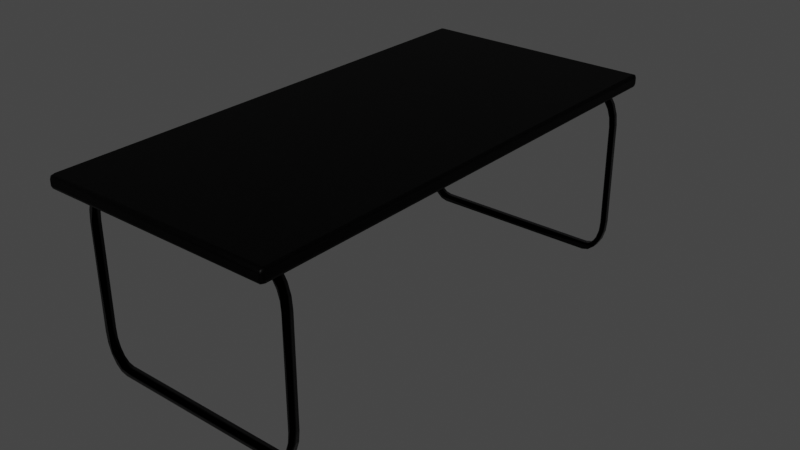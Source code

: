# Source: Desk.blend  (saved by Blender 2.81.16; exported with 4.5.12 LTS)
import bpy
from mathutils import Matrix  # noqa: F401  (used for matrix-valued properties, if any)

bpy.ops.wm.read_factory_settings(use_empty=True)
scene = bpy.context.scene
scene.name = 'Scene'

# ---- collections
col_collection_1 = bpy.data.collections.new('Collection 1'); scene.collection.children.link(col_collection_1)

# ---- materials (node trees are filled in below, after node groups)
mat_table = bpy.data.materials.new('Table')
mat_table.use_transparent_shadow = False
mat_table.roughness = 0.15
mat_table.metallic = 1.0
mat_metal_table = bpy.data.materials.new('metal table')
mat_metal_table.use_transparent_shadow = False

# ---- material node trees
mat_table.use_nodes = True; mat_table.node_tree.nodes.clear()
_N = mat_table.node_tree.nodes; _L = mat_table.node_tree.links
n0 = _N.new('ShaderNodeOutputMaterial'); n0.name = 'Material Output'; n0.location = (300, 300)
n1 = _N.new('ShaderNodeBsdfPrincipled'); n1.name = 'Principled BSDF'; n1.location = (10, 300)
n1.distribution = 'GGX'
n1.subsurface_method = 'BURLEY'
n1.inputs[0].default_value = (0.0, 0.0, 0.0, 1.0)
n1.inputs[2].default_value = 0.4455
n1.inputs[3].default_value = 1.45
n1.inputs[13].default_value = 0.07409
n1.inputs[27].default_value = (0.0, 0.0, 0.0, 1.0)
n1.inputs[28].default_value = 1.0
_L.new(n1.outputs[0], n0.inputs[0])
n0.is_active_output = True
mat_metal_table.use_nodes = True; mat_metal_table.node_tree.nodes.clear()
_N = mat_metal_table.node_tree.nodes; _L = mat_metal_table.node_tree.links
n0 = _N.new('ShaderNodeOutputMaterial'); n0.name = 'Material Output'; n0.location = (300, 300)
n1 = _N.new('ShaderNodeBsdfPrincipled'); n1.name = 'Principled BSDF'; n1.location = (-52, 296)
n1.distribution = 'GGX'
n1.subsurface_method = 'BURLEY'
n1.inputs[0].default_value = (0.0, 0.0, 0.0, 1.0)
n1.inputs[1].default_value = 0.8545
n1.inputs[2].default_value = 0.1591
n1.inputs[3].default_value = 1.0
n1.inputs[13].default_value = 0.6227
n1.inputs[27].default_value = (0.0, 0.0, 0.0, 1.0)
n1.inputs[28].default_value = 1.0
_L.new(n1.outputs[0], n0.inputs[0])
n0.is_active_output = True

# ---- world
world_world = bpy.data.worlds.new('World'); scene.world = world_world
world_world.use_nodes = True; world_world.node_tree.nodes.clear()
_N = world_world.node_tree.nodes; _L = world_world.node_tree.links
n0 = _N.new('ShaderNodeOutputWorld'); n0.name = 'World Output'; n0.location = (300, 300)
n1 = _N.new('ShaderNodeBackground'); n1.name = 'Background'; n1.location = (10, 300)
n1.inputs[0].default_value = (0.05088, 0.05088, 0.05088, 1.0)
_L.new(n1.outputs[0], n0.inputs[0])
n0.is_active_output = True
world_world.color = (0.05088, 0.05088, 0.05088)
world_world.use_sun_shadow = False
world_world.sun_shadow_jitter_overblur = 0.0

# ---- meshes
me_plane_004 = bpy.data.meshes.new('Plane.004')
me_plane_004.from_pydata([(-0.5489, 0.9358, 1.297), (0.6585, 0.9358, 1.297), (0.6585, 0.9651, 1.297), (-0.5489, 0.9651, 1.297), (0.6585, 0.9358, -1.304), (-0.5489, 0.9358, -1.304), (-0.5489, 0.9651, -1.304), (0.6585, 0.9651, -1.304), (-0.5489, 0.9158, 1.271), (-0.5489, 0.9158, -1.278), (0.6585, 0.9158, -1.278), (0.6585, 0.9158, 1.271), (-0.5489, 0.9851, 1.271), (0.6585, 0.9851, 1.271), (0.6585, 0.9851, -1.278), (-0.5489, 0.9851, -1.278), (0.6709, 0.9358, 1.271), (0.6709, 0.9358, -1.278), (0.6709, 0.9651, -1.278), (0.6709, 0.9651, 1.271), (-0.5612, 0.9358, 1.271), (-0.5576, 0.9216, 1.271), (-0.556, 0.9242, 1.287), (-0.5576, 0.9358, 1.29), (-0.5489, 0.9216, 1.29), (0.6585, 0.9216, 1.29), (0.6657, 0.9242, 1.287), (0.6673, 0.9358, 1.29), (0.6673, 0.9216, 1.271), (-0.5612, 0.9358, -1.278), (-0.5576, 0.9358, -1.297), (-0.556, 0.9242, -1.293), (-0.5576, 0.9216, -1.278), (-0.5489, 0.9216, -1.297), (0.6673, 0.9216, -1.278), (0.6657, 0.9242, -1.293), (0.6673, 0.9358, -1.297), (0.6585, 0.9216, -1.297), (-0.5612, 0.9651, -1.278), (-0.5576, 0.9792, -1.278), (-0.556, 0.9766, -1.293), (-0.5576, 0.9651, -1.297), (-0.5489, 0.9792, -1.297), (-0.5612, 0.9651, 1.271), (-0.5576, 0.9651, 1.29), (-0.556, 0.9766, 1.287), (-0.5576, 0.9792, 1.271), (-0.5489, 0.9792, 1.29), (0.6673, 0.9651, 1.29), (0.6657, 0.9766, 1.287), (0.6585, 0.9792, 1.29), (0.6673, 0.9792, 1.271), (0.6673, 0.9651, -1.297), (0.6657, 0.9766, -1.293), (0.6673, 0.9792, -1.278), (0.6585, 0.9792, -1.297)], [], [(0, 1, 2, 3), (4, 5, 6, 7), (8, 9, 10, 11), (12, 13, 14, 15), (16, 17, 18, 19), (20, 21, 22, 23), (8, 24, 22, 21), (0, 23, 22, 24), (1, 25, 26, 27), (11, 28, 26, 25), (16, 27, 26, 28), (29, 30, 31, 32), (5, 33, 31, 30), (9, 32, 31, 33), (17, 34, 35, 36), (10, 37, 35, 34), (4, 36, 35, 37), (38, 39, 40, 41), (15, 42, 40, 39), (6, 41, 40, 42), (43, 44, 45, 46), (3, 47, 45, 44), (12, 46, 45, 47), (2, 48, 49, 50), (19, 51, 49, 48), (13, 50, 49, 51), (18, 52, 53, 54), (7, 55, 53, 52), (14, 54, 53, 55), (9, 8, 21, 32), (32, 21, 20, 29), (8, 11, 25, 24), (24, 25, 1, 0), (11, 10, 34, 28), (28, 34, 17, 16), (10, 9, 33, 37), (37, 33, 5, 4), (38, 43, 46, 39), (39, 46, 12, 15), (3, 2, 50, 47), (47, 50, 13, 12), (19, 18, 54, 51), (51, 54, 14, 13), (7, 6, 42, 55), (55, 42, 15, 14), (4, 7, 52, 36), (36, 52, 18, 17), (2, 1, 27, 48), (48, 27, 16, 19), (0, 3, 44, 23), (23, 44, 43, 20), (6, 5, 30, 41), (41, 30, 29, 38), (29, 20, 43, 38)])
me_plane_004.polygons.foreach_set('use_smooth', [True] * 54)
_k = set([(0, 1), (0, 3), (1, 2), (2, 3), (4, 5), (4, 7), (5, 6), (6, 7), (8, 9), (8, 11), (9, 10), (10, 11), (12, 13), (12, 15), (13, 14), (14, 15), (16, 17), (16, 19), (17, 18), (18, 19), (20, 29), (20, 43), (29, 38), (38, 43)])
me_plane_004.attributes.new('sharp_edge', 'BOOLEAN', 'EDGE').data.foreach_set('value', [ (min(e.vertices), max(e.vertices)) in _k for e in me_plane_004.edges])
_uv = me_plane_004.uv_layers.new(name='UVMap')
_uv.uv.foreach_set('vector', [0.9763, 0.3252, 0.9763, 0.00233, 0.9845, 0.00233, 0.9845, 0.3252, 0.9845, 0.3299, 0.9845, 0.6527, 0.9763, 0.6527, 0.9763, 0.3299, 0.6814, 0.00492, 0.6814, 0.6867, 0.3443, 0.6867, 0.3443, 0.00492, 0.002432, 0.00492, 0.3395, 0.00492, 0.3395, 0.6867, 0.002432, 0.6867, 0.9602, 0.6867, 0.9602, 0.004919, 0.9684, 0.004919, 0.9684, 0.6867, 0.9441, 0.00492, 0.9402, 0.00492, 0.9409, 0.0009028, 0.9441, 0.0, 0.6814, 0.00492, 0.6814, 0.0, 0.6834, 0.0009027, 0.6838, 0.00492, 0.9763, 0.3252, 0.9763, 0.3275, 0.9731, 0.3271, 0.9723, 0.3252, 0.9763, 0.00233, 0.9723, 0.00233, 0.9731, 0.0004276, 0.9763, 0.0, 0.3443, 0.00492, 0.3419, 0.00492, 0.3424, 0.0009027, 0.3443, 0.0, 0.9602, 0.6867, 0.9602, 0.6916, 0.957, 0.6907, 0.9563, 0.6867, 0.9441, 0.6867, 0.9441, 0.6916, 0.9409, 0.6907, 0.9402, 0.6867, 0.9845, 0.6527, 0.9884, 0.6527, 0.9877, 0.6546, 0.9845, 0.6551, 0.6814, 0.6867, 0.6838, 0.6867, 0.6834, 0.6907, 0.6814, 0.6916, 0.9602, 0.004919, 0.9563, 0.004919, 0.957, 0.0009028, 0.9602, 0.0, 0.3443, 0.6867, 0.3443, 0.6916, 0.3424, 0.6907, 0.3419, 0.6867, 0.9845, 0.3299, 0.9845, 0.3275, 0.9877, 0.328, 0.9884, 0.3299, 0.9523, 0.6867, 0.9563, 0.6867, 0.9555, 0.6907, 0.9523, 0.6916, 0.002432, 0.6867, 0.002432, 0.6916, 0.0004465, 0.6907, 1.997e-07, 0.6867, 0.9763, 0.6527, 0.9763, 0.6551, 0.9731, 0.6546, 0.9723, 0.6527, 0.9523, 0.00492, 0.9523, 0.0, 0.9555, 0.0009028, 0.9563, 0.00492, 0.9845, 0.3252, 0.9884, 0.3252, 0.9877, 0.3271, 0.9845, 0.3275, 0.002432, 0.00492, 0.0, 0.00492, 0.0004463, 0.0009028, 0.002432, 0.0, 0.9845, 0.00233, 0.9845, 0.0, 0.9877, 0.0004276, 0.9884, 0.00233, 0.9684, 0.6867, 0.9723, 0.6867, 0.9716, 0.6907, 0.9684, 0.6916, 0.3395, 0.00492, 0.3395, 0.0, 0.3415, 0.0009028, 0.3419, 0.00492, 0.9684, 0.004919, 0.9684, 0.0, 0.9716, 0.0009028, 0.9723, 0.004919, 0.9763, 0.3299, 0.9723, 0.3299, 0.9731, 0.328, 0.9763, 0.3275, 0.3395, 0.6867, 0.3419, 0.6867, 0.3415, 0.6907, 0.3395, 0.6916, 0.6814, 0.6867, 0.6814, 0.00492, 0.6838, 0.00492, 0.6838, 0.6867, 0.9402, 0.6867, 0.9402, 0.00492, 0.9441, 0.00492, 0.9441, 0.6867, 0.6814, 0.00492, 0.3443, 0.00492, 0.3443, 0.0, 0.6814, 0.0, 0.9723, 0.3252, 0.9723, 0.00233, 0.9763, 0.00233, 0.9763, 0.3252, 0.3443, 0.00492, 0.3443, 0.6867, 0.3419, 0.6867, 0.3419, 0.00492, 0.9563, 0.6867, 0.9563, 0.004919, 0.9602, 0.004919, 0.9602, 0.6867, 0.3443, 0.6867, 0.6814, 0.6867, 0.6814, 0.6916, 0.3443, 0.6916, 0.9884, 0.3299, 0.9884, 0.6527, 0.9845, 0.6527, 0.9845, 0.3299, 0.9523, 0.6867, 0.9523, 0.00492, 0.9563, 0.00492, 0.9563, 0.6867, 1.997e-07, 0.6867, 0.0, 0.00492, 0.002432, 0.00492, 0.002432, 0.6867, 0.9845, 0.3252, 0.9845, 0.00233, 0.9884, 0.00233, 0.9884, 0.3252, 0.002432, 0.0, 0.3395, 0.0, 0.3395, 0.00492, 0.002432, 0.00492, 0.9684, 0.6867, 0.9684, 0.004919, 0.9723, 0.004919, 0.9723, 0.6867, 0.3419, 0.00492, 0.3419, 0.6867, 0.3395, 0.6867, 0.3395, 0.00492, 0.9763, 0.3299, 0.9763, 0.6527, 0.9723, 0.6527, 0.9723, 0.3299, 0.3395, 0.6916, 0.002432, 0.6916, 0.002432, 0.6867, 0.3395, 0.6867, 0.9845, 0.3299, 0.9763, 0.3299, 0.9763, 0.3275, 0.9845, 0.3275, 0.9602, 0.0, 0.9684, 0.0, 0.9684, 0.004919, 0.9602, 0.004919, 0.9845, 0.00233, 0.9763, 0.00233, 0.9763, 0.0, 0.9845, 0.0, 0.9684, 0.6916, 0.9602, 0.6916, 0.9602, 0.6867, 0.9684, 0.6867, 0.9763, 0.3252, 0.9845, 0.3252, 0.9845, 0.3275, 0.9763, 0.3275, 0.9441, 0.0, 0.9523, 0.0, 0.9523, 0.00492, 0.9441, 0.00492, 0.9763, 0.6527, 0.9845, 0.6527, 0.9845, 0.6551, 0.9763, 0.6551, 0.9523, 0.6916, 0.9441, 0.6916, 0.9441, 0.6867, 0.9523, 0.6867, 0.9441, 0.6867, 0.9441, 0.00492, 0.9523, 0.00492, 0.9523, 0.6867])
me_plane_004.materials.append(mat_table)
me_plane_004.materials.append(mat_metal_table)
me_plane_004.use_remesh_fix_poles = True
me_plane_004.use_remesh_preserve_attributes = False
me_plane_004.use_mirror_vertex_groups = False
me_plane_004.update()
me_plane_004.normals_split_custom_set([tuple(v) for v in zip(*[iter([0.0, 0.0, 1.0, 0.0, 0.0, 1.0, 0.0, 0.0, 1.0, 0.0, 0.0, 1.0, 0.0, 0.0, -1.0, 0.0, 0.0, -1.0, 0.0, 0.0, -1.0, 0.0, 0.0, -1.0, 0.0, -1.0, 0.0, 0.0, -1.0, 0.0, 0.0, -1.0, 0.0, 0.0, -1.0, 0.0, 0.0, 1.0, 0.0, 0.0, 1.0, 0.0, 0.0, 1.0, 0.0, 0.0, 1.0, 0.0, 1.0, 0.0, 0.0, 1.0, 0.0, 0.0, 1.0, 0.0, 0.0, 1.0, 0.0, 0.0, -0.9907, 0.07738, -0.1118, -0.7992, -0.598, -0.0612, -0.7486, -0.5206, 0.4107, -0.8518, 0.01592, 0.5237, -0.1209, -0.9911, -0.0564, -0.1099, -0.744, 0.659, -0.7486, -0.5206, 0.4107, -0.7992, -0.598, -0.0612, -0.1899, -0.0483, 0.9806, -0.8518, 0.01592, 0.5237, -0.7486, -0.5206, 0.4107, -0.1099, -0.744, 0.659, 0.1899, -0.04831, 0.9806, 0.1099, -0.7441, 0.659, 0.7486, -0.5206, 0.4107, 0.8552, 0.01582, 0.5181, 0.1209, -0.9911, -0.05641, 0.7992, -0.598, -0.06119, 0.7486, -0.5206, 0.4107, 0.1099, -0.7441, 0.659, 0.9907, 0.07739, -0.1118, 0.8552, 0.01582, 0.5181, 0.7486, -0.5206, 0.4107, 0.7992, -0.598, -0.06119, -0.9907, 0.07739, 0.1118, -0.8379, 0.01353, -0.5457, -0.7486, -0.5206, -0.4107, -0.8039, -0.5916, 0.0616, -0.1899, -0.04832, -0.9806, -0.1099, -0.744, -0.6591, -0.7486, -0.5206, -0.4107, -0.8379, 0.01353, -0.5457, -0.1209, -0.9911, 0.0564, -0.8039, -0.5916, 0.0616, -0.7486, -0.5206, -0.4107, -0.1099, -0.744, -0.6591, 0.9907, 0.07739, 0.1118, 0.7992, -0.598, 0.06118, 0.7486, -0.5206, -0.4107, 0.8518, 0.0159, -0.5237, 0.1209, -0.9911, 0.05639, 0.1099, -0.744, -0.659, 0.7486, -0.5206, -0.4107, 0.7992, -0.598, 0.06118, 0.1899, -0.04831, -0.9806, 0.8518, 0.0159, -0.5237, 0.7486, -0.5206, -0.4107, 0.1099, -0.744, -0.659, -0.9907, -0.07738, 0.1118, -0.7992, 0.598, 0.06118, -0.7486, 0.5206, -0.4107, -0.8518, -0.01592, -0.5237, -0.1209, 0.9911, 0.05638, -0.1099, 0.744, -0.659, -0.7486, 0.5206, -0.4107, -0.7992, 0.598, 0.06118, -0.1899, 0.04832, -0.9806, -0.8518, -0.01592, -0.5237, -0.7486, 0.5206, -0.4107, -0.1099, 0.744, -0.659, -0.9907, -0.07739, -0.1118, -0.8378, -0.01352, 0.5458, -0.7486, 0.5206, 0.4107, -0.8039, 0.5916, -0.0616, -0.1899, 0.04828, 0.9806, -0.1099, 0.7441, 0.659, -0.7486, 0.5206, 0.4107, -0.8378, -0.01352, 0.5458, -0.1209, 0.9911, -0.0564, -0.8039, 0.5916, -0.0616, -0.7486, 0.5206, 0.4107, -0.1099, 0.7441, 0.659, 0.1899, 0.04827, 0.9806, 0.8378, -0.01352, 0.5458, 0.7486, 0.5206, 0.4107, 0.109, 0.7525, 0.6495, 0.9907, -0.07738, -0.1118, 0.7992, 0.598, -0.06118, 0.7486, 0.5206, 0.4107, 0.8378, -0.01352, 0.5458, 0.1209, 0.9911, -0.05639, 0.109, 0.7525, 0.6495, 0.7486, 0.5206, 0.4107, 0.7992, 0.598, -0.06118, 0.9907, -0.07739, 0.1118, 0.8378, -0.01351, -0.5458, 0.7486, 0.5206, -0.4107, 0.8039, 0.5916, 0.06159, 0.1899, 0.04832, -0.9806, 0.1099, 0.7441, -0.659, 0.7486, 0.5206, -0.4107, 0.8378, -0.01351, -0.5458, 0.1209, 0.9911, 0.05639, 0.8039, 0.5916, 0.06159, 0.7486, 0.5206, -0.4107, 0.1099, 0.7441, -0.659, -0.1209, -0.9911, 0.0564, -0.1209, -0.9911, -0.0564, -0.7992, -0.598, -0.0612, -0.8039, -0.5916, 0.0616, -0.8039, -0.5916, 0.0616, -0.7992, -0.598, -0.0612, -0.9907, 0.07738, -0.1118, -0.9907, 0.07739, 0.1118, -0.1209, -0.9911, -0.0564, 0.1209, -0.9911, -0.05641, 0.1099, -0.7441, 0.659, -0.1099, -0.744, 0.659, -0.1099, -0.744, 0.659, 0.1099, -0.7441, 0.659, 0.1899, -0.04831, 0.9806, -0.1899, -0.0483, 0.9806, 0.1209, -0.9911, -0.05641, 0.1209, -0.9911, 0.05639, 0.7992, -0.598, 0.06118, 0.7992, -0.598, -0.06119, 0.7992, -0.598, -0.06119, 0.7992, -0.598, 0.06118, 0.9907, 0.07739, 0.1118, 0.9907, 0.07739, -0.1118, 0.1209, -0.9911, 0.05639, -0.1209, -0.9911, 0.0564, -0.1099, -0.744, -0.6591, 0.1099, -0.744, -0.659, 0.1099, -0.744, -0.659, -0.1099, -0.744, -0.6591, -0.1899, -0.04832, -0.9806, 0.1899, -0.04831, -0.9806, -0.9907, -0.07738, 0.1118, -0.9907, -0.07739, -0.1118, -0.8039, 0.5916, -0.0616, -0.7992, 0.598, 0.06118, -0.7992, 0.598, 0.06118, -0.8039, 0.5916, -0.0616, -0.1209, 0.9911, -0.0564, -0.1209, 0.9911, 0.05638, -0.1899, 0.04828, 0.9806, 0.1899, 0.04827, 0.9806, 0.109, 0.7525, 0.6495, -0.1099, 0.7441, 0.659, -0.1099, 0.7441, 0.659, 0.109, 0.7525, 0.6495, 0.1209, 0.9911, -0.05639, -0.1209, 0.9911, -0.0564, 0.9907, -0.07738, -0.1118, 0.9907, -0.07739, 0.1118, 0.8039, 0.5916, 0.06159, 0.7992, 0.598, -0.06118, 0.7992, 0.598, -0.06118, 0.8039, 0.5916, 0.06159, 0.1209, 0.9911, 0.05639, 0.1209, 0.9911, -0.05639, 0.1899, 0.04832, -0.9806, -0.1899, 0.04832, -0.9806, -0.1099, 0.744, -0.659, 0.1099, 0.7441, -0.659, 0.1099, 0.7441, -0.659, -0.1099, 0.744, -0.659, -0.1209, 0.9911, 0.05638, 0.1209, 0.9911, 0.05639, 0.1899, -0.04831, -0.9806, 0.1899, 0.04832, -0.9806, 0.8378, -0.01351, -0.5458, 0.8518, 0.0159, -0.5237, 0.8518, 0.0159, -0.5237, 0.8378, -0.01351, -0.5458, 0.9907, -0.07739, 0.1118, 0.9907, 0.07739, 0.1118, 0.1899, 0.04827, 0.9806, 0.1899, -0.04831, 0.9806, 0.8552, 0.01582, 0.5181, 0.8378, -0.01352, 0.5458, 0.8378, -0.01352, 0.5458, 0.8552, 0.01582, 0.5181, 0.9907, 0.07739, -0.1118, 0.9907, -0.07738, -0.1118, -0.1899, -0.0483, 0.9806, -0.1899, 0.04828, 0.9806, -0.8378, -0.01352, 0.5458, -0.8518, 0.01592, 0.5237, -0.8518, 0.01592, 0.5237, -0.8378, -0.01352, 0.5458, -0.9907, -0.07739, -0.1118, -0.9907, 0.07738, -0.1118, -0.1899, 0.04832, -0.9806, -0.1899, -0.04832, -0.9806, -0.8379, 0.01353, -0.5457, -0.8518, -0.01592, -0.5237, -0.8518, -0.01592, -0.5237, -0.8379, 0.01353, -0.5457, -0.9907, 0.07739, 0.1118, -0.9907, -0.07738, 0.1118, -1.0, 0.0, 0.0, -1.0, 0.0, 0.0, -1.0, 0.0, 0.0, -1.0, 0.0, 0.0])] * 3)])
me_cube_001 = bpy.data.meshes.new('Cube.001')
me_cube_001.from_pydata([], [], [])
_uv = me_cube_001.uv_layers.new(name='UVMap')
_uv.uv.foreach_set('vector', [])
me_cube_001.use_remesh_fix_poles = True
me_cube_001.use_remesh_preserve_attributes = False
me_cube_001.use_mirror_vertex_groups = False
me_cube_001.update()
me_plane_005 = bpy.data.meshes.new('Plane.005')
me_plane_005.from_pydata([(-0.502, 0.1899, 1.406), (-0.5217, 0.1874, 1.406), (-0.5217, 0.1874, 1.364), (-0.502, 0.1899, 1.364), (-0.516, 0.1303, 1.406), (-0.4973, 0.1402, 1.406), (-0.516, 0.1303, 1.364), (-0.4973, 0.1402, 1.364), (-0.4995, 0.07775, 1.406), (-0.4836, 0.09652, 1.406), (-0.4995, 0.07775, 1.364), (-0.4836, 0.09652, 1.364), (-0.4738, 0.03601, 1.406), (-0.4622, 0.06185, 1.406), (-0.4738, 0.03601, 1.364), (-0.4622, 0.06185, 1.364), (-0.4487, 0.0509, 1.406), (-0.4487, 0.0509, 1.364), (-0.4414, 0.009214, 1.406), (-0.4353, 0.03959, 1.406), (-0.4414, 0.009214, 1.364), (-0.4353, 0.03959, 1.364), (-0.4063, 3e-05, 1.406), (-0.4047, 0.03187, 1.406), (-0.4063, 3e-05, 1.364), (-0.4047, 0.03187, 1.364), (0.6314, 0.1874, 1.406), (0.6117, 0.1899, 1.406), (0.6314, 0.1874, 1.364), (0.6117, 0.1899, 1.364), (0.607, 0.1402, 1.406), (0.6257, 0.1303, 1.406), (0.6257, 0.1303, 1.364), (0.607, 0.1402, 1.364), (0.5933, 0.09652, 1.406), (0.6092, 0.07775, 1.406), (0.6092, 0.07775, 1.364), (0.5933, 0.09652, 1.364), (0.5719, 0.06185, 1.406), (0.5835, 0.03601, 1.406), (0.5835, 0.03601, 1.364), (0.5719, 0.06185, 1.364), (0.5584, 0.0509, 1.406), (0.5584, 0.0509, 1.364), (0.545, 0.03959, 1.406), (0.5511, 0.009214, 1.406), (0.5511, 0.009214, 1.364), (0.545, 0.03959, 1.364), (0.5144, 0.03187, 1.406), (0.5159, 3e-05, 1.406), (0.5159, 3e-05, 1.364), (0.5144, 0.03187, 1.364), (-0.4047, 0.8864, 1.406), (-0.4063, 0.9183, 1.406), (-0.4063, 0.9183, 1.364), (-0.4047, 0.8864, 1.364), (-0.4414, 0.9091, 1.406), (-0.4353, 0.8787, 1.406), (-0.4414, 0.9091, 1.364), (-0.4353, 0.8787, 1.364), (-0.4487, 0.8674, 1.406), (-0.4487, 0.8674, 1.364), (-0.4738, 0.8823, 1.406), (-0.4622, 0.8565, 1.406), (-0.4738, 0.8823, 1.364), (-0.4622, 0.8565, 1.364), (-0.4995, 0.8406, 1.406), (-0.4836, 0.8218, 1.406), (-0.4995, 0.8406, 1.364), (-0.4836, 0.8218, 1.364), (-0.516, 0.788, 1.406), (-0.4973, 0.7781, 1.406), (-0.516, 0.788, 1.364), (-0.4973, 0.7781, 1.364), (-0.5217, 0.7309, 1.406), (-0.502, 0.7284, 1.406), (-0.5217, 0.7309, 1.364), (-0.502, 0.7284, 1.364), (0.5159, 0.9183, 1.406), (0.5144, 0.8864, 1.406), (0.5159, 0.9183, 1.364), (0.5144, 0.8864, 1.364), (0.545, 0.8787, 1.406), (0.5511, 0.9091, 1.406), (0.5511, 0.9091, 1.364), (0.545, 0.8787, 1.364), (0.5584, 0.8674, 1.406), (0.5584, 0.8674, 1.364), (0.5719, 0.8565, 1.406), (0.5835, 0.8823, 1.406), (0.5835, 0.8823, 1.364), (0.5719, 0.8565, 1.364), (0.5933, 0.8218, 1.406), (0.6092, 0.8406, 1.406), (0.6092, 0.8406, 1.364), (0.5933, 0.8218, 1.364), (0.607, 0.7781, 1.406), (0.6257, 0.788, 1.406), (0.6257, 0.788, 1.364), (0.607, 0.7781, 1.364), (0.6117, 0.7284, 1.406), (0.6314, 0.7309, 1.406), (0.6314, 0.7309, 1.364), (0.6117, 0.7284, 1.364), (-0.502, 0.2205, 1.406), (-0.5217, 0.2205, 1.406), (-0.5217, 0.2205, 1.364), (-0.502, 0.2205, 1.364), (-0.502, 0.6979, 1.406), (-0.5217, 0.6979, 1.406), (-0.5217, 0.6979, 1.364), (-0.502, 0.6979, 1.364), (-0.3859, -2e-05, 1.406), (-0.3859, 0.03192, 1.406), (-0.3467, -2e-05, 1.406), (-0.3467, 0.03192, 1.406), (-0.3271, -2e-05, 1.406), (-0.3271, 0.03192, 1.406), (0.4956, -2e-05, 1.406), (0.4956, 0.03192, 1.406), (0.6314, 0.2205, 1.406), (0.6314, 0.2205, 1.364), (0.6117, 0.2205, 1.364), (0.6314, 0.5706, 1.364), (0.6117, 0.5706, 1.364), (0.6314, 0.6024, 1.364), (0.6117, 0.6024, 1.364), (0.6314, 0.6979, 1.406), (0.6314, 0.6979, 1.364), (0.6117, 0.6979, 1.364), (-0.3859, 0.8864, 1.406), (-0.3859, 0.8864, 1.364), (0.4956, 0.8864, 1.406), (0.4956, 0.8864, 1.364), (-0.502, 0.1899, -0.9095), (-0.5217, 0.1874, -0.9095), (-0.5217, 0.1874, -0.951), (-0.502, 0.1899, -0.951), (-0.516, 0.1303, -0.9095), (-0.4973, 0.1402, -0.9095), (-0.516, 0.1303, -0.951), (-0.4973, 0.1402, -0.951), (-0.4995, 0.07775, -0.9095), (-0.4836, 0.09652, -0.9095), (-0.4995, 0.07775, -0.951), (-0.4836, 0.09652, -0.951), (-0.4738, 0.03601, -0.9095), (-0.4622, 0.06185, -0.9095), (-0.4738, 0.03601, -0.951), (-0.4622, 0.06185, -0.951), (-0.4487, 0.0509, -0.9095), (-0.4487, 0.0509, -0.951), (-0.4414, 0.009214, -0.9095), (-0.4353, 0.03959, -0.9095), (-0.4414, 0.009214, -0.951), (-0.4353, 0.03959, -0.951), (-0.4063, 3e-05, -0.9095), (-0.4047, 0.03187, -0.9095), (-0.4063, 3e-05, -0.951), (-0.4047, 0.03187, -0.951), (0.6314, 0.1874, -0.9095), (0.6117, 0.1899, -0.9095), (0.6314, 0.1874, -0.951), (0.6117, 0.1899, -0.951), (0.607, 0.1402, -0.9095), (0.6257, 0.1303, -0.9095), (0.6257, 0.1303, -0.951), (0.607, 0.1402, -0.951), (0.5933, 0.09652, -0.9095), (0.6092, 0.07775, -0.9095), (0.6092, 0.07775, -0.951), (0.5933, 0.09652, -0.951), (0.5719, 0.06185, -0.9095), (0.5835, 0.03601, -0.9095), (0.5835, 0.03601, -0.951), (0.5719, 0.06185, -0.951), (0.5584, 0.0509, -0.9095), (0.5584, 0.0509, -0.951), (0.545, 0.03959, -0.9095), (0.5511, 0.009214, -0.9095), (0.5511, 0.009214, -0.951), (0.545, 0.03959, -0.951), (0.5144, 0.03187, -0.9095), (0.5159, 3e-05, -0.9095), (0.5159, 3e-05, -0.951), (0.5144, 0.03187, -0.951), (-0.4047, 0.8864, -0.9095), (-0.4063, 0.9183, -0.9095), (-0.4063, 0.9183, -0.951), (-0.4047, 0.8864, -0.951), (-0.4414, 0.9091, -0.9095), (-0.4353, 0.8787, -0.9095), (-0.4414, 0.9091, -0.951), (-0.4353, 0.8787, -0.951), (-0.4487, 0.8674, -0.9095), (-0.4487, 0.8674, -0.951), (-0.4738, 0.8823, -0.9095), (-0.4622, 0.8565, -0.9095), (-0.4738, 0.8823, -0.951), (-0.4622, 0.8565, -0.951), (-0.4995, 0.8406, -0.9095), (-0.4836, 0.8218, -0.9095), (-0.4995, 0.8406, -0.951), (-0.4836, 0.8218, -0.951), (-0.516, 0.788, -0.9095), (-0.4973, 0.7781, -0.9095), (-0.516, 0.788, -0.951), (-0.4973, 0.7781, -0.951), (-0.5217, 0.7309, -0.9095), (-0.502, 0.7284, -0.9095), (-0.5217, 0.7309, -0.951), (-0.502, 0.7284, -0.951), (0.5159, 0.9183, -0.9095), (0.5144, 0.8864, -0.9095), (0.5159, 0.9183, -0.951), (0.5144, 0.8864, -0.951), (0.545, 0.8787, -0.9095), (0.5511, 0.9091, -0.9095), (0.5511, 0.9091, -0.951), (0.545, 0.8787, -0.951), (0.5584, 0.8674, -0.9095), (0.5584, 0.8674, -0.951), (0.5719, 0.8565, -0.9095), (0.5835, 0.8823, -0.9095), (0.5835, 0.8823, -0.951), (0.5719, 0.8565, -0.951), (0.5933, 0.8218, -0.9095), (0.6092, 0.8406, -0.9095), (0.6092, 0.8406, -0.951), (0.5933, 0.8218, -0.951), (0.607, 0.7781, -0.9095), (0.6257, 0.788, -0.9095), (0.6257, 0.788, -0.951), (0.607, 0.7781, -0.951), (0.6117, 0.7284, -0.9095), (0.6314, 0.7309, -0.9095), (0.6314, 0.7309, -0.951), (0.6117, 0.7284, -0.951), (-0.502, 0.2205, -0.9095), (-0.5217, 0.2205, -0.9095), (-0.5217, 0.2205, -0.951), (-0.502, 0.2205, -0.951), (-0.502, 0.6979, -0.9095), (-0.5217, 0.6979, -0.9095), (-0.5217, 0.6979, -0.951), (-0.502, 0.6979, -0.951), (-0.3859, -2e-05, -0.9095), (-0.3859, 0.03192, -0.9095), (-0.3859, -2e-05, -0.951), (-0.3859, 0.03192, -0.951), (-0.07248, -2e-05, -0.951), (-0.07248, 0.03192, -0.951), (-0.05289, -2e-05, -0.951), (-0.05289, 0.03192, -0.951), (-0.01371, -2e-05, -0.9095), (-0.01371, 0.03192, -0.9095), (0.04505, -2e-05, -0.9095), (0.04505, 0.03192, -0.9095), (0.4956, -2e-05, -0.9095), (0.4956, 0.03192, -0.9095), (0.4956, -2e-05, -0.951), (0.4956, 0.03192, -0.951), (0.6314, 0.2205, -0.9095), (0.6314, 0.2205, -0.951), (0.6314, 0.6979, -0.9095), (0.6314, 0.6979, -0.951), (-0.3859, 0.8864, -0.9095), (-0.3859, 0.9183, -0.9095), (-0.3859, 0.9183, -0.951), (-0.3859, 0.8864, -0.951), (0.4956, 0.8864, -0.9095), (0.4956, 0.9183, -0.9095), (0.4956, 0.9183, -0.951), (0.4956, 0.8864, -0.951)], [], [(136, 140, 138, 135), (134, 139, 141, 137), (140, 144, 142, 138), (139, 143, 145, 141), (144, 148, 146, 142), (95, 92, 88, 91), (45, 46, 40, 39), (15, 13, 16, 17), (17, 16, 19, 21), (217, 218, 214, 212), (153, 157, 159, 155), (235, 236, 232, 231), (167, 164, 161, 163), (68, 72, 70, 66), (67, 71, 73, 69), (83, 84, 80, 78), (175, 172, 168, 171), (148, 154, 152, 146), (43, 42, 38, 41), (47, 44, 42, 43), (154, 158, 156, 152), (185, 182, 178, 181), (49, 50, 46, 45), (219, 216, 213, 215), (14, 20, 18, 12), (59, 57, 60, 61), (61, 60, 63, 65), (198, 202, 200, 196), (19, 23, 25, 21), (202, 206, 204, 200), (5, 9, 11, 7), (2, 6, 4, 1), (205, 209, 211, 207), (54, 58, 56, 53), (223, 224, 218, 217), (192, 198, 196, 190), (87, 86, 82, 85), (91, 88, 86, 87), (173, 174, 170, 169), (229, 226, 222, 225), (231, 232, 228, 227), (171, 168, 164, 167), (31, 32, 28, 26), (33, 30, 27, 29), (112, 114, 115, 113, 23, 19, 16, 13, 9, 5, 0, 104, 108, 75, 71, 67, 63, 60, 57, 52, 130, 132, 79, 82, 86, 88, 92, 96, 100, 27, 30, 34, 38, 42, 44, 48, 119, 117, 116, 118, 49, 45, 39, 35, 31, 26, 120, 127, 101, 97, 93, 89, 83, 78, 53, 56, 62, 66, 70, 74, 109, 105, 1, 4, 8, 12, 18, 22), (240, 136, 135, 239, 243, 208, 210, 244), (27, 100, 103, 129, 126, 124, 122, 29), (252, 260, 184, 183, 258, 256, 254, 246, 156, 158, 248, 250), (115, 114, 116, 117), (24, 50, 49, 118, 116, 114, 112, 22), (121, 123, 125, 128, 102, 101, 127, 120, 26, 28), (104, 0, 3, 107, 111, 77, 75, 108), (123, 124, 126, 125), (122, 124, 123, 121, 28, 32, 36, 40, 46, 50, 24, 20, 14, 10, 6, 2, 106, 110, 76, 72, 68, 64, 58, 54, 80, 84, 90, 94, 98, 102, 128, 125, 126, 129, 103, 99, 95, 91, 87, 85, 81, 133, 131, 55, 59, 61, 65, 69, 73, 77, 111, 107, 3, 7, 11, 15, 17, 21, 25, 51, 47, 43, 41, 37, 33, 29), (161, 234, 237, 163), (266, 186, 189, 269, 273, 215, 213, 270), (254, 256, 257, 255), (249, 251, 250, 248, 158, 154, 148, 144, 140, 136, 240, 244, 210, 206, 202, 198, 192, 188, 268, 272, 214, 218, 224, 228, 232, 236, 265, 263, 162, 166, 170, 174, 180, 184, 260, 252, 253, 261, 185, 181, 177, 175, 171, 167, 163, 237, 233, 229, 225, 221, 219, 215, 273, 269, 189, 193, 195, 199, 203, 207, 211, 245, 241, 137, 141, 145, 149, 151, 155, 159), (268, 188, 187, 267, 271, 212, 214, 272), (247, 255, 257, 259, 182, 185, 261, 253, 251, 249, 159, 157), (165, 166, 162, 160), (103, 100, 96, 99), (233, 230, 226, 229), (64, 68, 66, 62), (227, 228, 224, 223), (9, 13, 15, 11), (179, 180, 174, 173), (149, 147, 150, 151), (151, 150, 153, 155), (183, 184, 180, 179), (51, 48, 44, 47), (206, 210, 208, 204), (237, 234, 230, 233), (35, 36, 32, 31), (201, 205, 207, 203), (39, 40, 36, 35), (143, 147, 149, 145), (177, 176, 172, 175), (181, 178, 176, 177), (188, 192, 190, 187), (186, 191, 193, 189), (20, 24, 22, 18), (52, 57, 59, 55), (58, 64, 62, 56), (193, 191, 194, 195), (195, 194, 197, 199), (10, 14, 12, 8), (63, 67, 69, 65), (6, 10, 8, 4), (37, 34, 30, 33), (71, 75, 77, 73), (0, 5, 7, 3), (41, 38, 34, 37), (85, 82, 79, 81), (89, 90, 84, 83), (221, 220, 216, 219), (225, 222, 220, 221), (93, 94, 90, 89), (197, 201, 203, 199), (169, 170, 166, 165), (99, 96, 92, 95), (72, 76, 74, 70), (97, 98, 94, 93), (242, 238, 134, 137, 241, 245, 211, 209), (106, 2, 1, 105, 109, 74, 76, 110), (117, 119, 48, 51, 25, 23, 113, 115), (250, 251, 253, 252), (246, 254, 255, 247, 157, 153, 150, 147, 143, 139, 134, 238, 242, 209, 205, 201, 197, 194, 191, 186, 266, 270, 213, 216, 220, 222, 226, 230, 234, 161, 164, 168, 172, 176, 178, 182, 259, 257, 256, 258, 183, 179, 173, 169, 165, 160, 262, 264, 235, 231, 227, 223, 217, 212, 271, 267, 187, 190, 196, 200, 204, 208, 243, 239, 135, 138, 142, 146, 152, 156), (130, 52, 55, 131, 133, 81, 79, 132), (263, 265, 236, 235, 264, 262, 160, 162), (54, 53, 78, 80), (101, 102, 98, 97)])
me_plane_005.polygons.foreach_set('use_smooth', [True] * 112)
_uv = me_plane_005.uv_layers.new(name='UVMap')
_uv.uv.foreach_set('vector', [0.3143, 0.7321, 0.3143, 0.7169, 0.3259, 0.7169, 0.3259, 0.7321, 0.3955, 0.8701, 0.3955, 0.8832, 0.3839, 0.8832, 0.3839, 0.8701, 0.3143, 0.7169, 0.3143, 0.7028, 0.3259, 0.7028, 0.3259, 0.7169, 0.3955, 0.8832, 0.3955, 0.8945, 0.3839, 0.8945, 0.3839, 0.8832, 0.3143, 0.7028, 0.3143, 0.6916, 0.3259, 0.6916, 0.3259, 0.7028, 0.3607, 0.7009, 0.3491, 0.7009, 0.3491, 0.6916, 0.3607, 0.6916, 0.9955, 0.6637, 0.9839, 0.6637, 0.9839, 0.6551, 0.9955, 0.6551, 0.2795, 0.6916, 0.2911, 0.6916, 0.2911, 0.6958, 0.2795, 0.6958, 0.2795, 0.6958, 0.2911, 0.6958, 0.2911, 0.7, 0.2795, 0.7, 0.2679, 0.7017, 0.2795, 0.7017, 0.2795, 0.7114, 0.2679, 0.7114, 0.3027, 0.7, 0.3027, 0.7084, 0.2911, 0.7084, 0.2911, 0.7, 0.3259, 0.8779, 0.3375, 0.8779, 0.3375, 0.8929, 0.3259, 0.8929, 0.3723, 0.8832, 0.3607, 0.8832, 0.3607, 0.8699, 0.3723, 0.8699, 0.3027, 0.9068, 0.3027, 0.8927, 0.3143, 0.8927, 0.3143, 0.9068, 0.3839, 0.7014, 0.3839, 0.7134, 0.3723, 0.7134, 0.3723, 0.7014, 0.2563, 0.7017, 0.2679, 0.7017, 0.2679, 0.7114, 0.2563, 0.7114, 0.3723, 0.9041, 0.3607, 0.9041, 0.3607, 0.8949, 0.3723, 0.8949, 0.9723, 0.9378, 0.9723, 0.9291, 0.9839, 0.9291, 0.9839, 0.9378, 0.3607, 0.9071, 0.3491, 0.9071, 0.3491, 0.9041, 0.3607, 0.9041, 0.3607, 0.9101, 0.3491, 0.9101, 0.3491, 0.9071, 0.3607, 0.9071, 0.9723, 0.9291, 0.9723, 0.9197, 0.9839, 0.9197, 0.9839, 0.9291, 0.2911, 0.9478, 0.3027, 0.9478, 0.3027, 0.9553, 0.2911, 0.9553, 0.9955, 0.6731, 0.9839, 0.6731, 0.9839, 0.6637, 0.9955, 0.6637, 1.0, 0.2694, 0.9884, 0.2694, 0.9884, 0.2612, 1.0, 0.2612, 0.9839, 0.9378, 0.9839, 0.9291, 0.9955, 0.9291, 0.9955, 0.9378, 1.0, 0.2837, 0.9884, 0.2837, 0.9884, 0.2802, 1.0, 0.2802, 1.0, 0.2802, 0.9884, 0.2802, 0.9884, 0.2765, 1.0, 0.2765, 0.3143, 0.918, 0.3143, 0.9068, 0.3259, 0.9068, 0.3259, 0.918, 0.2911, 0.7, 0.2911, 0.7084, 0.2795, 0.7084, 0.2795, 0.7, 0.3143, 0.9068, 0.3143, 0.8927, 0.3259, 0.8927, 0.3259, 0.9068, 0.3839, 0.8832, 0.3839, 0.8945, 0.3723, 0.8945, 0.3723, 0.8832, 0.3027, 0.7321, 0.3027, 0.7169, 0.3143, 0.7169, 0.3143, 0.7321, 0.3955, 0.7134, 0.3955, 0.7267, 0.3839, 0.7267, 0.3839, 0.7134, 0.2679, 0.9516, 0.2679, 0.9602, 0.2563, 0.9602, 0.2563, 0.9516, 0.2679, 0.6916, 0.2795, 0.6916, 0.2795, 0.7017, 0.2679, 0.7017, 0.3143, 0.9251, 0.3143, 0.918, 0.3259, 0.918, 0.3259, 0.9251, 1.0, 0.5495, 0.9884, 0.5495, 0.9884, 0.5459, 1.0, 0.5459, 1.0, 0.5531, 0.9884, 0.5531, 0.9884, 0.5495, 1.0, 0.5495, 0.3259, 0.6916, 0.3375, 0.6916, 0.3375, 0.7034, 0.3259, 0.7034, 0.3723, 0.7009, 0.3607, 0.7009, 0.3607, 0.6916, 0.3723, 0.6916, 0.3259, 0.8929, 0.3375, 0.8929, 0.3375, 0.9065, 0.3259, 0.9065, 0.3723, 0.8949, 0.3607, 0.8949, 0.3607, 0.8832, 0.3723, 0.8832, 0.3491, 0.8909, 0.3375, 0.8909, 0.3375, 0.8756, 0.3491, 0.8756, 0.3607, 0.8832, 0.3491, 0.8832, 0.3491, 0.8699, 0.3607, 0.8699, 0.9402, 0.653, 0.9402, 0.6635, 0.9312, 0.6635, 0.9312, 0.653, 0.9313, 0.648, 0.9291, 0.6398, 0.926, 0.6362, 0.9229, 0.6326, 0.9132, 0.6269, 0.901, 0.6232, 0.8872, 0.622, 0.8786, 0.622, 0.7454, 0.622, 0.7368, 0.622, 0.7229, 0.6232, 0.7108, 0.6269, 0.7011, 0.6326, 0.698, 0.6362, 0.6949, 0.6398, 0.6927, 0.648, 0.6927, 0.653, 0.6927, 0.8887, 0.6927, 0.8938, 0.6949, 0.902, 0.698, 0.9055, 0.7011, 0.9092, 0.7108, 0.9149, 0.7229, 0.9185, 0.7368, 0.9198, 0.8872, 0.9198, 0.901, 0.9185, 0.9132, 0.9149, 0.9229, 0.9092, 0.926, 0.9055, 0.9291, 0.902, 0.9313, 0.8938, 0.9312, 0.8887, 0.9312, 0.6687, 0.9402, 0.6687, 0.9402, 0.8887, 0.9402, 0.8942, 0.9376, 0.9036, 0.9301, 0.9122, 0.9185, 0.9191, 0.9038, 0.9235, 0.8879, 0.925, 0.8786, 0.9251, 0.7454, 0.9251, 0.7361, 0.925, 0.7202, 0.9235, 0.7055, 0.9191, 0.6939, 0.9122, 0.6864, 0.9036, 0.6838, 0.8942, 0.6838, 0.6476, 0.6864, 0.6382, 0.6939, 0.6295, 0.7055, 0.6226, 0.7202, 0.6182, 0.7361, 0.6167, 0.7454, 0.6167, 0.8786, 0.6167, 0.8879, 0.6167, 0.9038, 0.6182, 0.9185, 0.6226, 0.9301, 0.6295, 0.9376, 0.6382, 0.9402, 0.6476, 0.3143, 0.741, 0.3143, 0.7321, 0.3259, 0.7321, 0.3259, 0.741, 0.3259, 0.8686, 0.3259, 0.8775, 0.3143, 0.8775, 0.3143, 0.8686, 0.3491, 0.8699, 0.3491, 0.7259, 0.3607, 0.7259, 0.3607, 0.7341, 0.3607, 0.7596, 0.3607, 0.7681, 0.3607, 0.8617, 0.3607, 0.8699, 0.9723, 0.8253, 0.9723, 0.6786, 0.9723, 0.6731, 0.9839, 0.6731, 0.9839, 0.6786, 0.9839, 0.7991, 0.9839, 0.8148, 0.9839, 0.9143, 0.9839, 0.9197, 0.9723, 0.9197, 0.9723, 0.9143, 0.9723, 0.8305, 0.9312, 0.6635, 0.9402, 0.6635, 0.9402, 0.6687, 0.9312, 0.6687, 0.9839, 0.9197, 0.9839, 0.6731, 0.9955, 0.6731, 0.9955, 0.6786, 0.9955, 0.8986, 0.9955, 0.9038, 0.9955, 0.9143, 0.9955, 0.9197, 0.3375, 0.8667, 0.3375, 0.7735, 0.3375, 0.765, 0.3375, 0.7396, 0.3375, 0.7308, 0.3491, 0.7308, 0.3491, 0.7396, 0.3491, 0.8667, 0.3491, 0.8756, 0.3375, 0.8756, 0.3839, 0.862, 0.3839, 0.8701, 0.3723, 0.8701, 0.3723, 0.862, 0.3723, 0.7349, 0.3723, 0.7267, 0.3839, 0.7267, 0.3839, 0.7349, 0.09707, 0.6916, 0.09707, 0.6969, 0.08819, 0.6969, 0.08819, 0.6916, 0.1948, 0.6969, 0.09707, 0.6969, 0.09707, 0.6916, 0.1948, 0.6916, 0.204, 0.6917, 0.22, 0.6932, 0.2346, 0.6976, 0.2463, 0.7045, 0.2538, 0.7131, 0.2563, 0.7225, 0.2563, 0.9691, 0.2538, 0.9785, 0.2463, 0.9872, 0.2346, 0.9941, 0.22, 0.9985, 0.204, 1.0, 0.1948, 1.0, 0.06153, 1.0, 0.0523, 1.0, 0.03637, 0.9985, 0.02169, 0.9941, 0.01004, 0.9872, 0.002564, 0.9785, 3.328e-08, 0.9691, 0.0, 0.7225, 0.002564, 0.7131, 0.01004, 0.7045, 0.02169, 0.6976, 0.03637, 0.6932, 0.0523, 0.6917, 0.06153, 0.6916, 0.08819, 0.6916, 0.08819, 0.6969, 0.06153, 0.6969, 0.053, 0.6969, 0.03913, 0.6982, 0.02693, 0.7018, 0.01726, 0.7076, 0.0142, 0.7112, 0.01104, 0.7147, 0.008889, 0.7229, 0.008903, 0.728, 0.008903, 0.9637, 0.008889, 0.9687, 0.01104, 0.9769, 0.0142, 0.9805, 0.01726, 0.9841, 0.02693, 0.9898, 0.03913, 0.9935, 0.053, 0.9947, 0.06153, 0.9947, 0.1948, 0.9947, 0.2033, 0.9947, 0.2172, 0.9935, 0.2294, 0.9898, 0.2391, 0.9841, 0.2421, 0.9805, 0.2453, 0.9769, 0.2474, 0.9687, 0.2474, 0.7229, 0.2453, 0.7147, 0.2421, 0.7112, 0.2391, 0.7076, 0.2294, 0.7018, 0.2172, 0.6982, 0.2033, 0.6969, 0.3607, 0.8699, 0.3607, 0.7259, 0.3723, 0.7259, 0.3723, 0.8699, 0.9884, 0.02041, 0.9884, 0.01538, 1.0, 0.01538, 1.0, 0.02041, 1.0, 0.2561, 1.0, 0.2612, 0.9884, 0.2612, 0.9884, 0.2561, 0.6838, 0.4809, 0.6838, 0.4651, 0.6927, 0.4651, 0.6927, 0.4809, 0.9313, 0.272, 0.9313, 0.1882, 0.9402, 0.1882, 0.9402, 0.272, 0.9402, 0.2775, 0.9376, 0.2869, 0.9301, 0.2955, 0.9185, 0.3024, 0.9038, 0.3068, 0.8879, 0.3083, 0.8786, 0.3084, 0.7454, 0.3084, 0.7361, 0.3083, 0.7202, 0.3068, 0.7055, 0.3024, 0.6939, 0.2955, 0.6864, 0.2869, 0.6838, 0.2775, 0.6838, 0.272, 0.6838, 0.03632, 0.6838, 0.03087, 0.6864, 0.02147, 0.6939, 0.01281, 0.7055, 0.005935, 0.7202, 0.001521, 0.7361, 8.049e-06, 0.7454, 1.594e-08, 0.8786, 0.0, 0.8879, 8.033e-06, 0.9038, 0.001521, 0.9185, 0.005935, 0.9301, 0.01281, 0.9376, 0.02147, 0.9402, 0.03087, 0.9402, 0.03632, 0.9402, 0.183, 0.9313, 0.183, 0.9313, 0.03632, 0.9313, 0.03128, 0.9291, 0.0231, 0.926, 0.01952, 0.9229, 0.0159, 0.9132, 0.01019, 0.901, 0.006525, 0.8872, 0.005253, 0.7368, 0.005253, 0.723, 0.006525, 0.7108, 0.01019, 0.7011, 0.0159, 0.698, 0.01952, 0.6949, 0.0231, 0.6927, 0.03128, 0.6927, 0.03632, 0.6927, 0.272, 0.6927, 0.2771, 0.6949, 0.2853, 0.698, 0.2888, 0.7011, 0.2924, 0.7108, 0.2982, 0.723, 0.3018, 0.7368, 0.3031, 0.7454, 0.3031, 0.8786, 0.3031, 0.8872, 0.3031, 0.901, 0.3018, 0.9132, 0.2982, 0.9229, 0.2924, 0.926, 0.2888, 0.9291, 0.2853, 0.9313, 0.2771, 0.2795, 0.9463, 0.2795, 0.9516, 0.2679, 0.9516, 0.2679, 0.9463, 0.2679, 0.7167, 0.2679, 0.7114, 0.2795, 0.7114, 0.2795, 0.7167, 0.3027, 0.7133, 0.3027, 0.8103, 0.3027, 0.8256, 0.3027, 0.9429, 0.3027, 0.9478, 0.2911, 0.9478, 0.2911, 0.9429, 0.2911, 0.8001, 0.2911, 0.795, 0.2911, 0.7133, 0.2911, 0.7084, 0.3027, 0.7084, 0.3259, 0.7178, 0.3375, 0.7178, 0.3375, 0.7331, 0.3259, 0.7331, 0.3607, 0.7259, 0.3491, 0.7259, 0.3491, 0.7126, 0.3607, 0.7126, 0.3723, 0.7126, 0.3607, 0.7126, 0.3607, 0.7009, 0.3723, 0.7009, 0.3027, 0.918, 0.3027, 0.9068, 0.3143, 0.9068, 0.3143, 0.918, 0.3259, 0.9065, 0.3375, 0.9065, 0.3375, 0.917, 0.3259, 0.917, 0.3839, 0.8945, 0.3839, 0.9033, 0.3723, 0.9033, 0.3723, 0.8945, 0.9839, 0.6637, 0.9723, 0.6637, 0.9723, 0.6551, 0.9839, 0.6551, 0.2911, 0.6916, 0.3027, 0.6916, 0.3027, 0.6958, 0.2911, 0.6958, 0.2911, 0.6958, 0.3027, 0.6958, 0.3027, 0.7, 0.2911, 0.7, 0.9839, 0.6731, 0.9723, 0.6731, 0.9723, 0.6637, 0.9839, 0.6637, 0.2795, 0.9478, 0.2911, 0.9478, 0.2911, 0.9553, 0.2795, 0.9553, 0.3143, 0.8927, 0.3143, 0.8775, 0.3259, 0.8775, 0.3259, 0.8927, 0.3723, 0.7259, 0.3607, 0.7259, 0.3607, 0.7126, 0.3723, 0.7126, 0.3491, 0.9053, 0.3375, 0.9053, 0.3375, 0.8909, 0.3491, 0.8909, 0.3955, 0.7014, 0.3955, 0.7134, 0.3839, 0.7134, 0.3839, 0.7014, 0.3491, 0.917, 0.3375, 0.917, 0.3375, 0.9053, 0.3491, 0.9053, 0.3955, 0.8945, 0.3955, 0.9033, 0.3839, 0.9033, 0.3839, 0.8945, 0.3723, 0.9071, 0.3607, 0.9071, 0.3607, 0.9041, 0.3723, 0.9041, 0.3723, 0.9101, 0.3607, 0.9101, 0.3607, 0.9071, 0.3723, 0.9071, 0.2795, 0.9516, 0.2795, 0.9602, 0.2679, 0.9602, 0.2679, 0.9516, 0.9884, 0.01538, 0.9884, 0.007197, 1.0, 0.007197, 1.0, 0.01538, 0.9839, 0.9291, 0.9839, 0.9197, 0.9955, 0.9197, 0.9955, 0.9291, 0.9884, 0.2919, 0.9884, 0.2837, 1.0, 0.2837, 1.0, 0.2919, 0.3027, 0.9251, 0.3027, 0.918, 0.3143, 0.918, 0.3143, 0.9251, 1.0, 0.007197, 0.9884, 0.007197, 0.9884, 0.003613, 1.0, 0.003613, 1.0, 0.003613, 0.9884, 0.003613, 0.9884, 0.0, 1.0, 0.0, 0.3027, 0.7028, 0.3027, 0.6916, 0.3143, 0.6916, 0.3143, 0.7028, 0.3839, 0.6916, 0.3839, 0.7014, 0.3723, 0.7014, 0.3723, 0.6916, 0.3027, 0.7169, 0.3027, 0.7028, 0.3143, 0.7028, 0.3143, 0.7169, 0.3607, 0.8949, 0.3491, 0.8949, 0.3491, 0.8832, 0.3607, 0.8832, 0.3839, 0.7134, 0.3839, 0.7267, 0.3723, 0.7267, 0.3723, 0.7134, 0.3839, 0.8701, 0.3839, 0.8832, 0.3723, 0.8832, 0.3723, 0.8701, 0.3607, 0.9041, 0.3491, 0.9041, 0.3491, 0.8949, 0.3607, 0.8949, 1.0, 0.5459, 0.9884, 0.5459, 0.9884, 0.5377, 1.0, 0.5377, 0.2563, 0.6916, 0.2679, 0.6916, 0.2679, 0.7017, 0.2563, 0.7017, 1.0, 0.2729, 0.9884, 0.2729, 0.9884, 0.2694, 1.0, 0.2694, 1.0, 0.2765, 0.9884, 0.2765, 0.9884, 0.2729, 1.0, 0.2729, 0.3491, 0.7021, 0.3375, 0.7021, 0.3375, 0.6916, 0.3491, 0.6916, 0.3955, 0.6916, 0.3955, 0.7014, 0.3839, 0.7014, 0.3839, 0.6916, 0.3259, 0.7034, 0.3375, 0.7034, 0.3375, 0.7178, 0.3259, 0.7178, 0.3607, 0.7126, 0.3491, 0.7126, 0.3491, 0.7009, 0.3607, 0.7009, 0.3027, 0.8927, 0.3027, 0.8775, 0.3143, 0.8775, 0.3143, 0.8927, 0.3491, 0.7157, 0.3375, 0.7157, 0.3375, 0.7021, 0.3491, 0.7021, 0.3955, 0.7349, 0.3955, 0.862, 0.3955, 0.8701, 0.3839, 0.8701, 0.3839, 0.862, 0.3839, 0.7349, 0.3839, 0.7267, 0.3955, 0.7267, 0.3027, 0.741, 0.3027, 0.7321, 0.3143, 0.7321, 0.3143, 0.741, 0.3143, 0.8686, 0.3143, 0.8775, 0.3027, 0.8775, 0.3027, 0.8686, 0.2911, 0.7286, 0.2911, 0.9429, 0.2911, 0.9478, 0.2795, 0.9478, 0.2795, 0.7084, 0.2911, 0.7084, 0.2911, 0.7133, 0.2911, 0.7235, 0.9402, 0.1882, 0.9313, 0.1882, 0.9313, 0.183, 0.9402, 0.183, 0.6838, 0.5804, 0.6838, 0.4809, 0.6927, 0.4809, 0.6927, 0.5804, 0.6927, 0.5854, 0.6949, 0.5936, 0.698, 0.5972, 0.7011, 0.6008, 0.7108, 0.6065, 0.723, 0.6102, 0.7368, 0.6115, 0.7454, 0.6114, 0.8786, 0.6114, 0.8872, 0.6115, 0.901, 0.6102, 0.9132, 0.6065, 0.9229, 0.6008, 0.926, 0.5972, 0.9291, 0.5936, 0.9313, 0.5854, 0.9313, 0.5804, 0.9313, 0.3447, 0.9313, 0.3396, 0.9291, 0.3315, 0.926, 0.3279, 0.9229, 0.3243, 0.9132, 0.3185, 0.901, 0.3149, 0.8872, 0.3136, 0.7368, 0.3136, 0.723, 0.3149, 0.7108, 0.3185, 0.7011, 0.3243, 0.698, 0.3279, 0.6949, 0.3315, 0.6927, 0.3396, 0.6927, 0.3447, 0.6927, 0.4651, 0.6838, 0.4651, 0.6838, 0.3447, 0.6838, 0.3392, 0.6864, 0.3298, 0.6939, 0.3212, 0.7055, 0.3143, 0.7202, 0.3099, 0.7361, 0.3084, 0.7454, 0.3084, 0.8786, 0.3084, 0.8879, 0.3084, 0.9038, 0.3099, 0.9185, 0.3143, 0.9301, 0.3212, 0.9376, 0.3298, 0.9402, 0.3392, 0.9402, 0.3447, 0.9402, 0.5804, 0.9402, 0.5858, 0.9376, 0.5952, 0.9301, 0.6039, 0.9185, 0.6108, 0.9038, 0.6152, 0.8879, 0.6167, 0.8786, 0.6167, 0.7454, 0.6167, 0.7361, 0.6167, 0.7202, 0.6152, 0.7055, 0.6108, 0.6939, 0.6039, 0.6864, 0.5952, 0.6838, 0.5858, 0.9884, 0.297, 0.9884, 0.2919, 1.0, 0.2919, 1.0, 0.297, 1.0, 0.5327, 1.0, 0.5377, 0.9884, 0.5377, 0.9884, 0.5327, 0.3375, 0.7419, 0.3375, 0.8691, 0.3375, 0.8779, 0.3259, 0.8779, 0.3259, 0.8691, 0.3259, 0.7419, 0.3259, 0.7331, 0.3375, 0.7331, 0.2679, 0.9516, 0.2563, 0.9516, 0.2563, 0.7114, 0.2679, 0.7114, 0.3491, 0.7308, 0.3375, 0.7308, 0.3375, 0.7157, 0.3491, 0.7157])
me_plane_005.materials.append(mat_metal_table)
me_plane_005.use_remesh_fix_poles = True
me_plane_005.use_remesh_preserve_attributes = False
me_plane_005.use_mirror_vertex_groups = False
me_plane_005.update()
me_plane_005.normals_split_custom_set([tuple(v) for v in zip(*[iter([-0.7169, -0.03547, -0.6963, -0.714, -0.1459, -0.6848, -0.714, -0.1459, 0.6848, -0.7169, -0.03547, 0.6963, 0.7168, 0.03423, 0.6964, 0.7146, 0.1447, 0.6844, 0.7146, 0.1447, -0.6844, 0.7168, 0.03423, -0.6964, -0.714, -0.1459, -0.6848, -0.6668, -0.3043, -0.6803, -0.6668, -0.3043, 0.6803, -0.714, -0.1459, 0.6848, 0.7146, 0.1447, 0.6844, 0.6668, 0.3043, 0.6803, 0.6668, 0.3043, -0.6803, 0.7146, 0.1447, -0.6844, -0.6668, -0.3043, -0.6803, -0.5586, -0.4859, -0.6722, -0.5586, -0.4859, 0.6722, -0.6668, -0.3043, 0.6803, -0.6668, -0.3043, -0.6803, -0.6668, -0.3043, 0.6803, -0.5569, -0.4892, 0.6712, -0.5569, -0.4892, -0.6712, 0.3418, -0.6674, 0.6616, 0.3418, -0.6674, -0.6616, 0.5586, -0.4859, -0.6722, 0.5586, -0.4859, 0.6722, 0.5569, 0.4892, -0.6712, 0.5569, 0.4892, 0.6712, 0.452, 0.5466, 0.7049, 0.452, 0.5466, -0.7049, 0.452, 0.5466, -0.7049, 0.452, 0.5466, 0.7049, 0.3429, 0.6686, 0.6598, 0.3429, 0.6686, -0.6598, 0.3419, 0.6674, 0.6616, 0.3419, 0.6674, -0.6616, 0.09348, 0.7274, -0.6798, 0.09348, 0.7274, 0.6798, 0.3429, 0.6686, 0.6598, 0.09034, 0.7276, 0.6801, 0.09034, 0.7276, -0.6801, 0.3429, 0.6686, -0.6598, 0.7169, 0.03546, 0.6963, 0.7169, 0.03546, -0.6963, 0.714, 0.1459, -0.6848, 0.714, 0.1459, 0.6848, -0.7146, 0.1447, -0.6844, -0.7146, 0.1447, 0.6844, -0.7167, 0.03422, 0.6965, -0.7167, 0.03422, -0.6965, -0.6668, 0.3043, -0.6803, -0.714, 0.1459, -0.6848, -0.714, 0.1459, 0.6848, -0.6668, 0.3043, 0.6803, 0.6668, -0.3043, 0.6803, 0.7146, -0.1447, 0.6844, 0.7146, -0.1447, -0.6844, 0.6668, -0.3043, -0.6803, 0.3419, 0.6674, 0.6616, 0.3419, 0.6674, -0.6616, 0.09352, 0.7277, -0.6795, 0.09352, 0.7277, 0.6795, -0.5569, 0.4892, -0.6712, -0.5569, 0.4892, 0.6712, -0.6668, 0.3043, 0.6803, -0.6668, 0.3043, -0.6803, -0.5586, -0.4859, -0.6722, -0.3418, -0.6674, -0.6616, -0.3418, -0.6674, 0.6616, -0.5586, -0.4859, 0.6722, -0.452, 0.5466, -0.7049, -0.452, 0.5466, 0.7049, -0.5569, 0.4892, 0.6712, -0.5569, 0.4892, -0.6712, -0.3429, 0.6686, -0.6598, -0.3429, 0.6686, 0.6598, -0.452, 0.5466, 0.7049, -0.452, 0.5466, -0.7049, -0.3418, -0.6674, -0.6616, -0.09348, -0.7274, -0.6798, -0.09348, -0.7274, 0.6798, -0.3418, -0.6674, 0.6616, -0.09034, 0.7276, -0.6801, -0.09034, 0.7276, 0.6801, -0.3429, 0.6686, 0.6598, -0.3429, 0.6686, -0.6598, 0.09351, -0.7276, 0.6796, 0.09349, -0.7275, -0.6797, 0.3418, -0.6674, -0.6616, 0.3418, -0.6674, 0.6616, -0.3429, -0.6686, -0.6598, -0.3429, -0.6686, 0.6598, -0.09034, -0.7276, 0.6801, -0.09034, -0.7276, -0.6801, -0.5586, -0.4859, -0.6722, -0.3418, -0.6674, -0.6616, -0.3418, -0.6674, 0.6616, -0.5586, -0.4859, 0.6722, 0.3429, -0.6686, -0.6598, 0.3429, -0.6686, 0.6598, 0.452, -0.5466, 0.7049, 0.452, -0.5466, -0.7049, 0.452, -0.5466, -0.7049, 0.452, -0.5466, 0.7049, 0.5569, -0.4892, 0.6712, 0.5569, -0.4892, -0.6712, -0.5586, 0.4859, -0.6722, -0.6668, 0.3043, -0.6803, -0.6668, 0.3043, 0.6803, -0.5586, 0.4859, 0.6722, 0.3429, 0.6686, 0.6598, 0.09037, 0.7278, 0.6798, 0.09028, 0.727, -0.6806, 0.3429, 0.6686, -0.6598, -0.6668, 0.3043, -0.6803, -0.714, 0.1459, -0.6848, -0.714, 0.1459, 0.6848, -0.6668, 0.3043, 0.6803, 0.7146, 0.1447, 0.6844, 0.6668, 0.3043, 0.6803, 0.6668, 0.3043, -0.6803, 0.7146, 0.1447, -0.6844, -0.7169, -0.03547, -0.6963, -0.714, -0.1459, -0.6848, -0.714, -0.1459, 0.6848, -0.7169, -0.03547, 0.6963, 0.7146, -0.1447, 0.6844, 0.7168, -0.03423, 0.6964, 0.7168, -0.03423, -0.6964, 0.7146, -0.1447, -0.6844, -0.09352, 0.7277, -0.6795, -0.3419, 0.6674, -0.6616, -0.3419, 0.6674, 0.6616, -0.09352, 0.7277, 0.6795, 0.5586, 0.4859, 0.6722, 0.5586, 0.4859, -0.6722, 0.3419, 0.6674, -0.6616, 0.3419, 0.6674, 0.6616, -0.3419, 0.6674, -0.6616, -0.5586, 0.4859, -0.6722, -0.5586, 0.4859, 0.6722, -0.3419, 0.6674, 0.6616, -0.4521, -0.5466, -0.7049, -0.4521, -0.5466, 0.7049, -0.3429, -0.6686, 0.6598, -0.3429, -0.6686, -0.6598, -0.5569, -0.4892, -0.6712, -0.5569, -0.4892, 0.6712, -0.4521, -0.5466, 0.7049, -0.4521, -0.5466, -0.7049, 0.5586, -0.4859, 0.6722, 0.5586, -0.4859, -0.6722, 0.6668, -0.3043, -0.6803, 0.6668, -0.3043, 0.6803, -0.6668, -0.3043, -0.6803, -0.6668, -0.3043, 0.6803, -0.5569, -0.4892, 0.6712, -0.5569, -0.4892, -0.6712, 0.714, 0.1459, 0.6848, 0.714, 0.1459, -0.6848, 0.6668, 0.3043, -0.6803, 0.6668, 0.3043, 0.6803, -0.6668, 0.3043, -0.6803, -0.6668, 0.3043, 0.6803, -0.7146, 0.1447, 0.6844, -0.7146, 0.1447, -0.6844, 0.714, -0.1459, 0.6848, 0.714, -0.1459, -0.6848, 0.7169, -0.03546, -0.6963, 0.7169, -0.03546, 0.6963, -0.7146, 0.1447, -0.6844, -0.7146, 0.1447, 0.6844, -0.7166, 0.03422, 0.6967, -0.717, 0.03423, -0.6963, 1.443e-07, -0.7075, 0.7067, 7.215e-08, -0.7075, 0.7067, 7.215e-08, 0.7075, 0.7067, 1.443e-07, 0.7075, 0.7067, 0.09037, 0.7278, 0.6798, 0.3429, 0.6686, 0.6598, 0.452, 0.5466, 0.7049, 0.5569, 0.4892, 0.6712, 0.6668, 0.3043, 0.6803, 0.7146, 0.1447, 0.6844, 0.7168, 0.03423, 0.6964, 0.7071, 0.0, 0.7071, 0.7071, 0.0, 0.7071, 0.7168, -0.03423, 0.6964, 0.7146, -0.1447, 0.6844, 0.6668, -0.3043, 0.6803, 0.5569, -0.4892, 0.6712, 0.452, -0.5466, 0.7049, 0.3429, -0.6686, 0.6598, 0.09034, -0.7276, 0.6801, 1.442e-07, -0.7071, 0.7071, 1.442e-07, -0.7071, 0.7071, -0.09034, -0.7276, 0.6801, -0.3429, -0.6686, 0.6598, -0.4521, -0.5466, 0.7049, -0.5569, -0.4892, 0.6712, -0.6668, -0.3043, 0.6803, -0.7146, -0.1447, 0.6844, -0.7166, -0.03422, 0.6967, -0.7166, 0.03422, 0.6967, -0.7146, 0.1447, 0.6844, -0.6668, 0.3043, 0.6803, -0.5569, 0.4892, 0.6712, -0.452, 0.5466, 0.7049, -0.3429, 0.6686, 0.6598, -0.09037, 0.7278, 0.6798, 1.443e-07, 0.7075, 0.7067, 7.215e-08, 0.7075, 0.7067, 7.215e-08, -0.7075, 0.7067, 1.443e-07, -0.7075, 0.7067, 0.09351, -0.7276, 0.6796, 0.3418, -0.6674, 0.6616, 0.5586, -0.4859, 0.6722, 0.6668, -0.3043, 0.6803, 0.714, -0.1459, 0.6848, 0.7169, -0.03546, 0.6963, 0.7071, 0.0, 0.7071, 0.7071, 0.0, 0.7071, 0.7169, 0.03546, 0.6963, 0.714, 0.1459, 0.6848, 0.6668, 0.3043, 0.6803, 0.5586, 0.4859, 0.6722, 0.3419, 0.6674, 0.6616, 0.09352, 0.7277, 0.6795, -0.09352, 0.7277, 0.6795, -0.3419, 0.6674, 0.6616, -0.5586, 0.4859, 0.6722, -0.6668, 0.3043, 0.6803, -0.714, 0.1459, 0.6848, -0.7169, 0.03547, 0.6963, -0.7071, 0.0, 0.7071, -0.7071, 0.0, 0.7071, -0.7169, -0.03547, 0.6963, -0.714, -0.1459, 0.6848, -0.6668, -0.3043, 0.6803, -0.5586, -0.4859, 0.6722, -0.3418, -0.6674, 0.6616, -0.09351, -0.7276, 0.6796, -0.7071, 0.0, -0.7071, -0.7169, -0.03547, -0.6963, -0.7169, -0.03547, 0.6963, -0.7071, 0.0, 0.7071, -0.7071, 0.0, 0.7071, -0.7169, 0.03547, 0.6963, -0.7169, 0.03547, -0.6963, -0.7071, 0.0, -0.7071, -0.7166, 0.03422, 0.6967, -0.7166, -0.03422, 0.6967, -0.717, -0.03423, -0.6963, -0.7074, 0.0, -0.7069, -0.7074, 0.0, -0.7069, -0.7074, 0.0, -0.7069, -0.7074, 0.0, -0.7069, -0.717, 0.03423, -0.6963, -2.375e-07, -0.7071, -0.7071, -4.75e-07, -0.7071, -0.7071, 0.09348, -0.7274, -0.6798, 0.09348, -0.7274, 0.6798, 3.317e-07, -0.7071, 0.7071, 1.659e-07, -0.7071, 0.7071, 1.659e-07, -0.7071, 0.7071, 3.317e-07, -0.7071, 0.7071, -0.09348, -0.7274, 0.6798, -0.09348, -0.7274, -0.6798, -4.75e-07, -0.7071, -0.7071, -2.375e-07, -0.7071, -0.7071, 7.215e-08, 0.7075, 0.7067, 7.215e-08, -0.7075, 0.7067, 7.215e-08, -0.7075, 0.7067, 7.215e-08, 0.7075, 0.7067, -0.09349, -0.7275, -0.6797, 0.09349, -0.7275, -0.6797, 0.09351, -0.7276, 0.6796, 1.443e-07, -0.7075, 0.7067, 7.215e-08, -0.7075, 0.7067, 7.215e-08, -0.7075, 0.7067, 1.443e-07, -0.7075, 0.7067, -0.09351, -0.7276, 0.6796, 0.7071, 0.0, -0.7071, 0.7071, 0.0, -0.7071, 0.7071, 0.0, -0.7071, 0.7071, 0.0, -0.7071, 0.7169, 0.03546, -0.6963, 0.7169, 0.03546, 0.6963, 0.7071, 0.0, 0.7071, 0.7071, 0.0, 0.7071, 0.7169, -0.03546, 0.6963, 0.7169, -0.03546, -0.6963, 0.7071, 0.0, 0.7071, 0.7168, 0.03423, 0.6964, 0.7168, 0.03423, -0.6964, 0.7071, 0.0, -0.7071, 0.7071, 0.0, -0.7071, 0.7168, -0.03423, -0.6964, 0.7168, -0.03423, 0.6964, 0.7071, 0.0, 0.7071, 0.7071, 0.0, -0.7071, -0.7074, 0.0, -0.7069, -0.7074, 0.0, -0.7069, 0.7071, 0.0, -0.7071, -0.7074, 0.0, -0.7069, -0.7074, 0.0, -0.7069, 0.7071, 0.0, -0.7071, 0.7071, 0.0, -0.7071, 0.7169, -0.03546, -0.6963, 0.714, -0.1459, -0.6848, 0.6668, -0.3043, -0.6803, 0.5586, -0.4859, -0.6722, 0.3418, -0.6674, -0.6616, 0.09349, -0.7275, -0.6797, -0.09349, -0.7275, -0.6797, -0.3418, -0.6674, -0.6616, -0.5586, -0.4859, -0.6722, -0.6668, -0.3043, -0.6803, -0.714, -0.1459, -0.6848, -0.7169, -0.03547, -0.6963, -0.7071, 0.0, -0.7071, -0.7071, 0.0, -0.7071, -0.7169, 0.03547, -0.6963, -0.714, 0.1459, -0.6848, -0.6668, 0.3043, -0.6803, -0.5586, 0.4859, -0.6722, -0.3419, 0.6674, -0.6616, -0.09352, 0.7277, -0.6795, 0.09352, 0.7277, -0.6795, 0.3419, 0.6674, -0.6616, 0.5586, 0.4859, -0.6722, 0.6668, 0.3043, -0.6803, 0.714, 0.1459, -0.6848, 0.7169, 0.03546, -0.6963, 0.7071, 0.0, -0.7071, 0.7071, 0.0, -0.7071, -0.7074, 0.0, -0.7069, -0.7074, 0.0, -0.7069, -0.717, -0.03423, -0.6963, -0.7146, -0.1447, -0.6844, -0.6668, -0.3043, -0.6803, -0.5569, -0.4892, -0.6712, -0.4521, -0.5466, -0.7049, -0.3429, -0.6686, -0.6598, -0.09034, -0.7276, -0.6801, 8.397e-07, -0.7071, -0.7071, 8.397e-07, -0.7071, -0.7071, 0.09034, -0.7276, -0.6801, 0.3429, -0.6686, -0.6598, 0.452, -0.5466, -0.7049, 0.5569, -0.4892, -0.6712, 0.6668, -0.3043, -0.6803, 0.7146, -0.1447, -0.6844, 0.7168, -0.03423, -0.6964, 0.7071, 0.0, -0.7071, 0.7071, 0.0, -0.7071, 0.7168, 0.03423, -0.6964, 0.7146, 0.1447, -0.6844, 0.6668, 0.3043, -0.6803, 0.5569, 0.4892, -0.6712, 0.452, 0.5466, -0.7049, 0.3429, 0.6686, -0.6598, 0.09028, 0.727, -0.6806, -0.09028, 0.727, -0.6806, -0.3429, 0.6686, -0.6598, -0.452, 0.5466, -0.7049, -0.5569, 0.4892, -0.6712, -0.6668, 0.3043, -0.6803, -0.7146, 0.1447, -0.6844, -0.717, 0.03423, -0.6963, -0.7167, 0.03422, 0.6965, -0.7167, -0.03422, 0.6965, -0.7167, -0.03422, -0.6965, -0.7167, 0.03422, -0.6965, 3.317e-07, -0.7071, 0.7071, 0.09034, -0.7276, 0.6801, 0.09034, -0.7276, -0.6801, -4.75e-07, -0.7071, -0.7071, -4.75e-07, -0.7071, -0.7071, -0.09034, -0.7276, -0.6801, -0.09034, -0.7276, 0.6801, 3.317e-07, -0.7071, 0.7071, 1.659e-07, -0.7071, 0.7071, 1.659e-07, -0.7071, 0.7071, 1.659e-07, 0.7071, 0.7071, 1.659e-07, 0.7071, 0.7071, -4.75e-07, 0.7071, -0.7071, -2.375e-07, 0.7071, -0.7071, -2.375e-07, -0.7071, -0.7071, -4.75e-07, -0.7071, -0.7071, -0.09348, -0.7274, -0.6798, -0.3418, -0.6674, -0.6616, -0.5586, -0.4859, -0.6722, -0.6668, -0.3043, -0.6803, -0.714, -0.1459, -0.6848, -0.7169, -0.03547, -0.6963, -0.7071, 0.0, -0.7071, -0.7071, 0.0, -0.7071, -0.7169, 0.03547, -0.6963, -0.714, 0.1459, -0.6848, -0.6668, 0.3043, -0.6803, -0.5586, 0.4859, -0.6722, -0.3419, 0.6674, -0.6616, -0.09348, 0.7274, -0.6798, -4.75e-07, 0.7071, -0.7071, -4.75e-07, 0.7071, -0.7071, 0.09348, 0.7274, -0.6798, 0.3419, 0.6674, -0.6616, 0.5586, 0.4859, -0.6722, 0.6668, 0.3043, -0.6803, 0.714, 0.1459, -0.6848, 0.7169, 0.03546, -0.6963, 0.7071, 0.0, -0.7071, 0.7071, 0.0, -0.7071, 0.7169, -0.03546, -0.6963, 0.714, -0.1459, -0.6848, 0.6668, -0.3043, -0.6803, 0.5586, -0.4859, -0.6722, 0.3418, -0.6674, -0.6616, 0.09348, -0.7274, -0.6798, -4.75e-07, -0.7071, -0.7071, -2.375e-07, -0.7071, -0.7071, -2.375e-07, 0.7071, -0.7071, -4.75e-07, 0.7071, -0.7071, -0.09034, 0.7276, -0.6801, -0.3429, 0.6686, -0.6598, -0.452, 0.5466, -0.7049, -0.5569, 0.4892, -0.6712, -0.6668, 0.3043, -0.6803, -0.7146, 0.1447, -0.6844, -0.7167, 0.03422, -0.6965, -0.7167, -0.03422, -0.6965, -0.7146, -0.1447, -0.6844, -0.6668, -0.3043, -0.6803, -0.5569, -0.4892, -0.6712, -0.4521, -0.5466, -0.7049, -0.3429, -0.6686, -0.6598, -0.09034, -0.7276, -0.6801, -4.75e-07, -0.7071, -0.7071, -4.75e-07, -0.7071, -0.7071, 0.09034, -0.7276, -0.6801, 0.3429, -0.6686, -0.6598, 0.452, -0.5466, -0.7049, 0.5569, -0.4892, -0.6712, 0.6668, -0.3043, -0.6803, 0.7146, -0.1447, -0.6844, 0.7168, -0.03423, -0.6964, 0.7071, 0.0, -0.7071, 0.7071, 0.0, -0.7071, 0.7168, 0.03423, -0.6964, 0.7146, 0.1447, -0.6844, 0.6668, 0.3043, -0.6803, 0.5569, 0.4892, -0.6712, 0.452, 0.5466, -0.7049, 0.3429, 0.6686, -0.6598, 0.09034, 0.7276, -0.6801, -4.75e-07, 0.7071, -0.7071, -0.09348, 0.7274, -0.6798, -0.09348, 0.7274, 0.6798, 3.317e-07, 0.7071, 0.7071, 3.317e-07, 0.7071, 0.7071, 0.09348, 0.7274, 0.6798, 0.09348, 0.7274, -0.6798, -4.75e-07, 0.7071, -0.7071, 3.317e-07, 0.7071, 0.7071, 1.659e-07, 0.7071, 0.7071, 1.659e-07, 0.7071, 0.7071, 3.317e-07, 0.7071, 0.7071, -0.09034, 0.7276, 0.6801, -0.09034, 0.7276, -0.6801, -4.75e-07, 0.7071, -0.7071, -2.375e-07, 0.7071, -0.7071, -2.375e-07, 0.7071, -0.7071, -4.75e-07, 0.7071, -0.7071, 0.09034, 0.7276, -0.6801, 0.09034, 0.7276, 0.6801, 0.714, -0.1459, 0.6848, 0.714, -0.1459, -0.6848, 0.7169, -0.03546, -0.6963, 0.7169, -0.03546, 0.6963, -0.717, -0.03423, -0.6963, -0.7166, -0.03422, 0.6967, -0.7146, -0.1447, 0.6844, -0.7146, -0.1447, -0.6844, -0.7146, -0.1447, -0.6844, -0.7146, -0.1447, 0.6844, -0.6668, -0.3043, 0.6803, -0.6668, -0.3043, -0.6803, -0.5586, 0.4859, -0.6722, -0.6668, 0.3043, -0.6803, -0.6668, 0.3043, 0.6803, -0.5586, 0.4859, 0.6722, 0.6668, 0.3043, 0.6803, 0.6668, 0.3043, -0.6803, 0.5586, 0.4859, -0.6722, 0.5586, 0.4859, 0.6722, 0.6668, 0.3043, 0.6803, 0.5569, 0.4892, 0.6712, 0.5569, 0.4892, -0.6712, 0.6668, 0.3043, -0.6803, 0.3418, -0.6674, 0.6616, 0.3418, -0.6674, -0.6616, 0.5586, -0.4859, -0.6722, 0.5586, -0.4859, 0.6722, 0.5569, 0.4892, -0.6712, 0.5569, 0.4892, 0.6712, 0.452, 0.5466, 0.7049, 0.452, 0.5466, -0.7049, 0.452, 0.5466, -0.7049, 0.452, 0.5466, 0.7049, 0.3429, 0.6686, 0.6598, 0.3429, 0.6686, -0.6598, 0.09348, -0.7274, 0.6798, 0.09348, -0.7274, -0.6798, 0.3418, -0.6674, -0.6616, 0.3418, -0.6674, 0.6616, -0.09028, 0.727, -0.6806, -0.09037, 0.7278, 0.6798, -0.3429, 0.6686, 0.6598, -0.3429, 0.6686, -0.6598, -0.714, 0.1459, -0.6848, -0.7169, 0.03547, -0.6963, -0.7169, 0.03547, 0.6963, -0.714, 0.1459, 0.6848, -0.7167, -0.03422, -0.6965, -0.7167, -0.03422, 0.6965, -0.7146, -0.1447, 0.6844, -0.7146, -0.1447, -0.6844, 0.6668, -0.3043, 0.6803, 0.6668, -0.3043, -0.6803, 0.714, -0.1459, -0.6848, 0.714, -0.1459, 0.6848, 0.6668, -0.3043, 0.6803, 0.7146, -0.1447, 0.6844, 0.7146, -0.1447, -0.6844, 0.6668, -0.3043, -0.6803, 0.5586, -0.4859, 0.6722, 0.5586, -0.4859, -0.6722, 0.6668, -0.3043, -0.6803, 0.6668, -0.3043, 0.6803, 0.6668, 0.3043, 0.6803, 0.5569, 0.4892, 0.6712, 0.5569, 0.4892, -0.6712, 0.6668, 0.3043, -0.6803, -0.452, 0.5466, -0.7049, -0.452, 0.5466, 0.7049, -0.5569, 0.4892, 0.6712, -0.5569, 0.4892, -0.6712, -0.3429, 0.6686, -0.6598, -0.3429, 0.6686, 0.6598, -0.452, 0.5466, 0.7049, -0.452, 0.5466, -0.7049, -0.09348, 0.7274, -0.6798, -0.3419, 0.6674, -0.6616, -0.3419, 0.6674, 0.6616, -0.09348, 0.7274, 0.6798, 0.09034, -0.7276, 0.6801, 0.3429, -0.6686, 0.6598, 0.3429, -0.6686, -0.6598, 0.09034, -0.7276, -0.6801, -0.3418, -0.6674, -0.6616, -0.09349, -0.7275, -0.6797, -0.09351, -0.7276, 0.6796, -0.3418, -0.6674, 0.6616, 0.09034, -0.7276, 0.6801, 0.3429, -0.6686, 0.6598, 0.3429, -0.6686, -0.6598, 0.09034, -0.7276, -0.6801, -0.3419, 0.6674, -0.6616, -0.5586, 0.4859, -0.6722, -0.5586, 0.4859, 0.6722, -0.3419, 0.6674, 0.6616, 0.3429, -0.6686, -0.6598, 0.3429, -0.6686, 0.6598, 0.452, -0.5466, 0.7049, 0.452, -0.5466, -0.7049, 0.452, -0.5466, -0.7049, 0.452, -0.5466, 0.7049, 0.5569, -0.4892, 0.6712, 0.5569, -0.4892, -0.6712, -0.6668, -0.3043, -0.6803, -0.5586, -0.4859, -0.6722, -0.5586, -0.4859, 0.6722, -0.6668, -0.3043, 0.6803, 0.5569, -0.4892, 0.6712, 0.6668, -0.3043, 0.6803, 0.6668, -0.3043, -0.6803, 0.5569, -0.4892, -0.6712, -0.714, -0.1459, -0.6848, -0.6668, -0.3043, -0.6803, -0.6668, -0.3043, 0.6803, -0.714, -0.1459, 0.6848, -0.6668, 0.3043, -0.6803, -0.6668, 0.3043, 0.6803, -0.7146, 0.1447, 0.6844, -0.7146, 0.1447, -0.6844, 0.7146, -0.1447, 0.6844, 0.7168, -0.03423, 0.6964, 0.7168, -0.03423, -0.6964, 0.7146, -0.1447, -0.6844, 0.7168, 0.03423, 0.6964, 0.7146, 0.1447, 0.6844, 0.7146, 0.1447, -0.6844, 0.7168, 0.03423, -0.6964, -0.5569, 0.4892, -0.6712, -0.5569, 0.4892, 0.6712, -0.6668, 0.3043, 0.6803, -0.6668, 0.3043, -0.6803, -0.3429, -0.6686, -0.6598, -0.3429, -0.6686, 0.6598, -0.09034, -0.7276, 0.6801, -0.09034, -0.7276, -0.6801, 0.5586, 0.4859, 0.6722, 0.5586, 0.4859, -0.6722, 0.3419, 0.6674, -0.6616, 0.3419, 0.6674, 0.6616, -0.4521, -0.5466, -0.7049, -0.4521, -0.5466, 0.7049, -0.3429, -0.6686, 0.6598, -0.3429, -0.6686, -0.6598, -0.5569, -0.4892, -0.6712, -0.5569, -0.4892, 0.6712, -0.4521, -0.5466, 0.7049, -0.4521, -0.5466, -0.7049, 0.6668, 0.3043, 0.6803, 0.6668, 0.3043, -0.6803, 0.5586, 0.4859, -0.6722, 0.5586, 0.4859, 0.6722, 0.5569, -0.4892, 0.6712, 0.6668, -0.3043, 0.6803, 0.6668, -0.3043, -0.6803, 0.5569, -0.4892, -0.6712, 0.6668, -0.3043, 0.6803, 0.6668, -0.3043, -0.6803, 0.714, -0.1459, -0.6848, 0.714, -0.1459, 0.6848, -0.7146, -0.1447, -0.6844, -0.7146, -0.1447, 0.6844, -0.6668, -0.3043, 0.6803, -0.6668, -0.3043, -0.6803, -0.714, 0.1459, -0.6848, -0.7169, 0.03547, -0.6963, -0.7169, 0.03547, 0.6963, -0.714, 0.1459, 0.6848, 0.714, 0.1459, 0.6848, 0.714, 0.1459, -0.6848, 0.6668, 0.3043, -0.6803, 0.6668, 0.3043, 0.6803, 0.7071, 0.0, 0.7071, 0.7071, 0.0, 0.7071, 0.7168, 0.03423, 0.6964, 0.7168, 0.03423, -0.6964, 0.7071, 0.0, -0.7071, 0.7071, 0.0, -0.7071, 0.7168, -0.03423, -0.6964, 0.7168, -0.03423, 0.6964, -0.7071, 0.0, -0.7071, -0.7169, -0.03547, -0.6963, -0.7169, -0.03547, 0.6963, -0.7071, 0.0, 0.7071, -0.7071, 0.0, 0.7071, -0.7169, 0.03547, 0.6963, -0.7169, 0.03547, -0.6963, -0.7071, 0.0, -0.7071, 7.215e-08, 0.7075, 0.7067, 1.443e-07, 0.7075, 0.7067, -0.09037, 0.7278, 0.6798, -0.09028, 0.727, -0.6806, 0.09028, 0.727, -0.6806, 0.09037, 0.7278, 0.6798, 1.443e-07, 0.7075, 0.7067, 7.215e-08, 0.7075, 0.7067, -2.375e-07, -0.7071, -0.7071, -2.375e-07, 0.7071, -0.7071, -2.375e-07, 0.7071, -0.7071, -2.375e-07, -0.7071, -0.7071, 3.317e-07, -0.7071, 0.7071, 1.659e-07, -0.7071, 0.7071, 1.659e-07, 0.7071, 0.7071, 3.317e-07, 0.7071, 0.7071, 0.09034, 0.7276, 0.6801, 0.3429, 0.6686, 0.6598, 0.452, 0.5466, 0.7049, 0.5569, 0.4892, 0.6712, 0.6668, 0.3043, 0.6803, 0.7146, 0.1447, 0.6844, 0.7168, 0.03423, 0.6964, 0.7071, 0.0, 0.7071, 0.7071, 0.0, 0.7071, 0.7168, -0.03423, 0.6964, 0.7146, -0.1447, 0.6844, 0.6668, -0.3043, 0.6803, 0.5569, -0.4892, 0.6712, 0.452, -0.5466, 0.7049, 0.3429, -0.6686, 0.6598, 0.09034, -0.7276, 0.6801, 3.317e-07, -0.7071, 0.7071, 3.317e-07, -0.7071, 0.7071, -0.09034, -0.7276, 0.6801, -0.3429, -0.6686, 0.6598, -0.4521, -0.5466, 0.7049, -0.5569, -0.4892, 0.6712, -0.6668, -0.3043, 0.6803, -0.7146, -0.1447, 0.6844, -0.7167, -0.03422, 0.6965, -0.7167, 0.03422, 0.6965, -0.7146, 0.1447, 0.6844, -0.6668, 0.3043, 0.6803, -0.5569, 0.4892, 0.6712, -0.452, 0.5466, 0.7049, -0.3429, 0.6686, 0.6598, -0.09034, 0.7276, 0.6801, 3.317e-07, 0.7071, 0.7071, 1.659e-07, 0.7071, 0.7071, 1.659e-07, -0.7071, 0.7071, 3.317e-07, -0.7071, 0.7071, 0.09348, -0.7274, 0.6798, 0.3418, -0.6674, 0.6616, 0.5586, -0.4859, 0.6722, 0.6668, -0.3043, 0.6803, 0.714, -0.1459, 0.6848, 0.7169, -0.03546, 0.6963, 0.7071, 0.0, 0.7071, 0.7071, 0.0, 0.7071, 0.7169, 0.03546, 0.6963, 0.714, 0.1459, 0.6848, 0.6668, 0.3043, 0.6803, 0.5586, 0.4859, 0.6722, 0.3419, 0.6674, 0.6616, 0.09348, 0.7274, 0.6798, 3.317e-07, 0.7071, 0.7071, 3.317e-07, 0.7071, 0.7071, -0.09348, 0.7274, 0.6798, -0.3419, 0.6674, 0.6616, -0.5586, 0.4859, 0.6722, -0.6668, 0.3043, 0.6803, -0.714, 0.1459, 0.6848, -0.7169, 0.03547, 0.6963, -0.7071, 0.0, 0.7071, -0.7071, 0.0, 0.7071, -0.7169, -0.03547, 0.6963, -0.714, -0.1459, 0.6848, -0.6668, -0.3043, 0.6803, -0.5586, -0.4859, 0.6722, -0.3418, -0.6674, 0.6616, -0.09348, -0.7274, 0.6798, 1.442e-07, -0.7071, 0.7071, 0.09034, -0.7276, 0.6801, 0.09034, -0.7276, -0.6801, 8.397e-07, -0.7071, -0.7071, 8.397e-07, -0.7071, -0.7071, -0.09034, -0.7276, -0.6801, -0.09034, -0.7276, 0.6801, 1.442e-07, -0.7071, 0.7071, 0.7071, 0.0, -0.7071, 0.7071, 0.0, -0.7071, 0.7169, 0.03546, -0.6963, 0.7169, 0.03546, 0.6963, 0.7071, 0.0, 0.7071, 0.7071, 0.0, 0.7071, 0.7169, -0.03546, 0.6963, 0.7169, -0.03546, -0.6963, -0.09352, 0.7277, -0.6795, -0.09352, 0.7277, 0.6795, 0.09352, 0.7277, 0.6795, 0.09352, 0.7277, -0.6795, 0.7169, 0.03546, 0.6963, 0.7169, 0.03546, -0.6963, 0.714, 0.1459, -0.6848, 0.714, 0.1459, 0.6848])] * 3)])

# ---- objects
ob_table = bpy.data.objects.new('Table', me_plane_004)
ob_cube = bpy.data.objects.new('Cube', me_cube_001)
ob_legs = bpy.data.objects.new('Legs', me_plane_005)

# ---- transforms, parenting, visibility, modifiers, constraints
ob_table.location = (0.0, 0.0, 0.0)
ob_table.rotation_euler = (1.571, -0.0, 0.0)
ob_table.lineart.crease_threshold = 0.0
ob_cube.location = (0.9747, 0.712, 0.06583)
ob_cube.lineart.crease_threshold = 0.0
ob_legs.parent = ob_table
ob_legs.matrix_parent_inverse = Matrix(((1.0, 0.0, 0.0, -0.0), (0.0, -1.629e-07, 1.0, 0.0), (0.0, -1.0, -1.629e-07, 0.0), (-0.0, 0.0, -0.0, 1.0)))
ob_legs.location = (0.009587, 0.2422, 0.00338)
ob_legs.rotation_euler = (1.571, -0.0, 0.0)
ob_legs.lineart.crease_threshold = 0.0

# ---- collection membership
scene.collection.objects.link(ob_table)
scene.collection.objects.link(ob_cube)
col_collection_1.objects.link(ob_legs)

# ---- scene / render settings (as saved in the file)
scene.frame_start = 1; scene.frame_end = 250; scene.frame_set(1)
scene.render.engine = 'BLENDER_EEVEE_NEXT'
scene.cycles.samples = 128
scene.cycles.sampling_pattern = 'TABULATED_SOBOL'
scene.cycles.use_adaptive_sampling = False
scene.cycles.use_light_tree = False
scene.view_settings.view_transform = 'Filmic'
bpy.context.view_layer.update()

# ---- added for rendering (the .blend has no active camera and no usable light): camera, sun
cam_auto = bpy.data.cameras.new('AutoCamera')
cam_auto.lens = 50.0
cam_auto.sensor_width = 36.0
cam_auto.clip_end = 1000.0
ob_auto_camera = bpy.data.objects.new('AutoCamera', cam_auto)
scene.collection.objects.link(ob_auto_camera)
ob_auto_camera.location = (3.1459, -3.52364, 2.84553)
ob_auto_camera.rotation_euler = (1.09748, -7.21219e-08, 0.694738)
scene.camera = ob_auto_camera
light_auto_sun = bpy.data.lights.new('AutoSun', 'SUN')
light_auto_sun.energy = 3.0
light_auto_sun.angle = 0.0523599
ob_auto_sun = bpy.data.objects.new('AutoSun', light_auto_sun)
scene.collection.objects.link(ob_auto_sun)
ob_auto_sun.rotation_euler = (0.872665, 0.174533, 0.523599)
bpy.context.view_layer.update()
